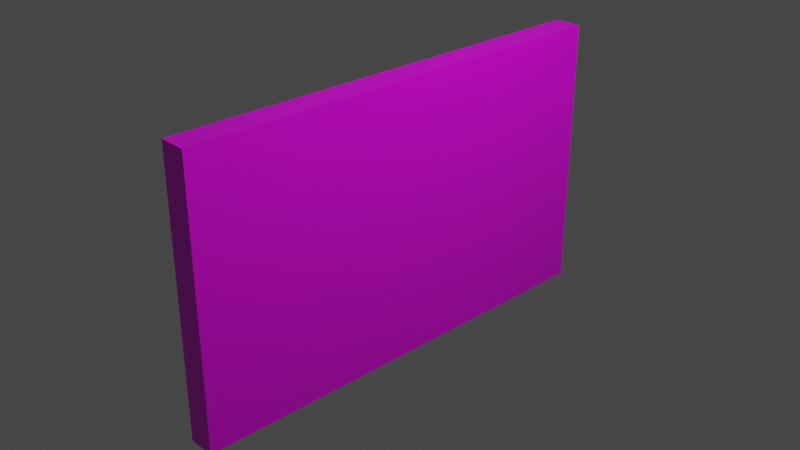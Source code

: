 # Source: RobomasterLogo.blend  (saved by Blender 3.2.14; exported with 4.5.12 LTS)
import bpy
from mathutils import Matrix  # noqa: F401  (used for matrix-valued properties, if any)

bpy.ops.wm.read_factory_settings(use_empty=True)
scene = bpy.context.scene
scene.name = 'Scene'

# ---- collections
col_collection = bpy.data.collections.new('Collection'); scene.collection.children.link(col_collection)

# ---- images (referenced by path relative to the original .blend; pixels are not part of the script)
import os
ASSET_DIR = os.environ.get("B2B_ASSET_DIR", "")  # directory of the original .blend (textures are referenced by path, not embedded)
HERE = os.path.dirname(os.path.abspath(__file__))  # packed textures are extracted next to this script under _unpacked/

def load_image(name, relpath, width, height, colorspace="sRGB"):
    """Load a texture the original file referenced (path relative to the .blend, or extracted next to this script)."""
    p = next((c for c in (os.path.join(HERE, relpath), os.path.join(ASSET_DIR, relpath)) if relpath and os.path.exists(c)), "")
    if p:
        img = bpy.data.images.load(p, check_existing=True)
        img.name = name
    else:  # same state as the original file: an image datablock whose file is absent (Cycles renders it pink)
        img = bpy.data.images.new(name, width, height)
        img.source = "FILE"
        img.filepath = "//" + (relpath or name)
    img.colorspace_settings.name = colorspace
    return img
img_robomasters_png = load_image('Robomasters.png', 'Robomasters.png', 1024, 1024, 'sRGB')

# ---- materials (node trees are filled in below, after node groups)
mat_cubermaterial = bpy.data.materials.new('CuberMaterial')
mat_cubermaterial.alpha_threshold = 0.0
mat_cubermaterial.use_transparent_shadow = False
mat_cubermaterial.line_color = (0.0, 0.0, 0.0, 1.0)

# ---- material node trees
mat_cubermaterial.use_nodes = True; mat_cubermaterial.node_tree.nodes.clear()
_N = mat_cubermaterial.node_tree.nodes; _L = mat_cubermaterial.node_tree.links
n0 = _N.new('ShaderNodeOutputMaterial'); n0.name = 'Material Output'; n0.location = (300, 300)
n1 = _N.new('ShaderNodeBsdfPrincipled'); n1.name = 'Principled BSDF'; n1.location = (10, 300)
n1.distribution = 'GGX'
n1.subsurface_method = 'RANDOM_WALK_SKIN'
n1.inputs[2].default_value = 0.4
n1.inputs[3].default_value = 1.45
n1.inputs[27].default_value = (0.0, 0.0, 0.0, 1.0)
n1.inputs[28].default_value = 1.0
n2 = _N.new('ShaderNodeTexImage'); n2.name = 'Image Texture'; n2.location = (-280, 280)
n2.image = img_robomasters_png
_L.new(n1.outputs[0], n0.inputs[0])
_L.new(n2.outputs[0], n1.inputs[0])
n0.is_active_output = True

# ---- world
world_world = bpy.data.worlds.new('World'); scene.world = world_world
world_world.use_nodes = True; world_world.node_tree.nodes.clear()
_N = world_world.node_tree.nodes; _L = world_world.node_tree.links
n0 = _N.new('ShaderNodeOutputWorld'); n0.name = 'World Output'; n0.location = (300, 300)
n1 = _N.new('ShaderNodeBackground'); n1.name = 'Background'; n1.location = (10, 300)
n1.inputs[0].default_value = (0.05088, 0.05088, 0.05088, 1.0)
_L.new(n1.outputs[0], n0.inputs[0])
n0.is_active_output = True
world_world.color = (0.05088, 0.05088, 0.05088)
world_world.use_sun_shadow = False
world_world.sun_shadow_jitter_overblur = 0.0

# ---- cameras
cam_camera = bpy.data.cameras.new('Camera')
cam_camera.clip_end = 100.0
cam_camera.ortho_scale = 7.314

# ---- lights
light_light = bpy.data.lights.new('Light', 'POINT')
light_light.transmission_factor = 0.0
light_light.energy = 1000.0
light_light.shadow_soft_size = 0.1
light_light.shadow_maximum_resolution = 0.006
light_light.use_absolute_resolution = True

# ---- meshes
me_cube = bpy.data.meshes.new('Cube')
me_cube.from_pydata([(1.0, 1.0, 1.0), (1.0, 1.0, -1.0), (1.0, -1.0, 1.0), (1.0, -1.0, -1.0), (-1.0, 1.0, 1.0), (-1.0, 1.0, -1.0), (-1.0, -1.0, 1.0), (-1.0, -1.0, -1.0)], [], [(0, 4, 6, 2), (3, 2, 6, 7), (7, 6, 4, 5), (5, 1, 3, 7), (1, 0, 2, 3), (5, 4, 0, 1)])
_uv = me_cube.uv_layers.new(name='UVMap')
_uv.uv.foreach_set('vector', [1.0, 0.875, 1.25, 0.875, 1.25, 0.625, 1.0, 0.625, 0.375, 1.0, 0.625, 1.0, 0.625, 1.25, 0.375, 1.25, 1.0, -5.96e-08, 1.0, 1.0, 1.192e-07, 1.0, 0.0, 0.0, 1.0, 0.375, 1.25, 0.375, 1.25, 0.625, 1.0, 0.625, 0.9998, -0.000199, 0.9998, 1.0, 0.0002145, 1.0, 0.0002144, -0.0001988, 0.625, 1.0, 0.875, 1.0, 0.875, 1.25, 0.625, 1.25])
me_cube.materials.append(mat_cubermaterial)
me_cube.use_mirror_vertex_groups = False
me_cube.update()

# ---- objects
ob_cube = bpy.data.objects.new('Cube', me_cube)
ob_light = bpy.data.objects.new('Light', light_light)
ob_camera = bpy.data.objects.new('Camera', cam_camera)

# ---- transforms, parenting, visibility, modifiers, constraints
ob_cube.location = (0.0, 0.0, 0.0)
ob_cube.scale = (0.15, 2.536, 1.531)
ob_cube.lock_rotations_4d = False
ob_cube.empty_display_type = 'ARROWS'
ob_cube.lineart.crease_threshold = 0.0
ob_light.location = (4.076, 1.005, 5.904)
ob_light.rotation_euler = (0.6503, 0.05522, 1.866)
ob_light.lock_rotations_4d = False
ob_light.empty_display_type = 'ARROWS'
ob_light.color = (0.0, 0.0, 0.0, 0.0)
ob_light.lineart.crease_threshold = 0.0
ob_camera.location = (7.359, -6.926, 4.958)
ob_camera.rotation_euler = (1.109, 0.0, 0.8149)
ob_camera.lock_rotations_4d = False
ob_camera.empty_display_type = 'ARROWS'
ob_camera.color = (0.0, 0.0, 0.0, 0.0)
ob_camera.display_type = 'WIRE'
ob_camera.lineart.crease_threshold = 0.0

# ---- collection membership
col_collection.objects.link(ob_cube)
col_collection.objects.link(ob_light)
col_collection.objects.link(ob_camera)

# ---- scene / render settings (as saved in the file)
scene.camera = ob_camera
scene.frame_start = 1; scene.frame_end = 250; scene.frame_set(0)
scene.render.engine = 'BLENDER_EEVEE_NEXT'
scene.cycles.sampling_pattern = 'TABULATED_SOBOL'
scene.cycles.use_light_tree = False
scene.view_settings.view_transform = 'Filmic'
bpy.context.view_layer.update()
